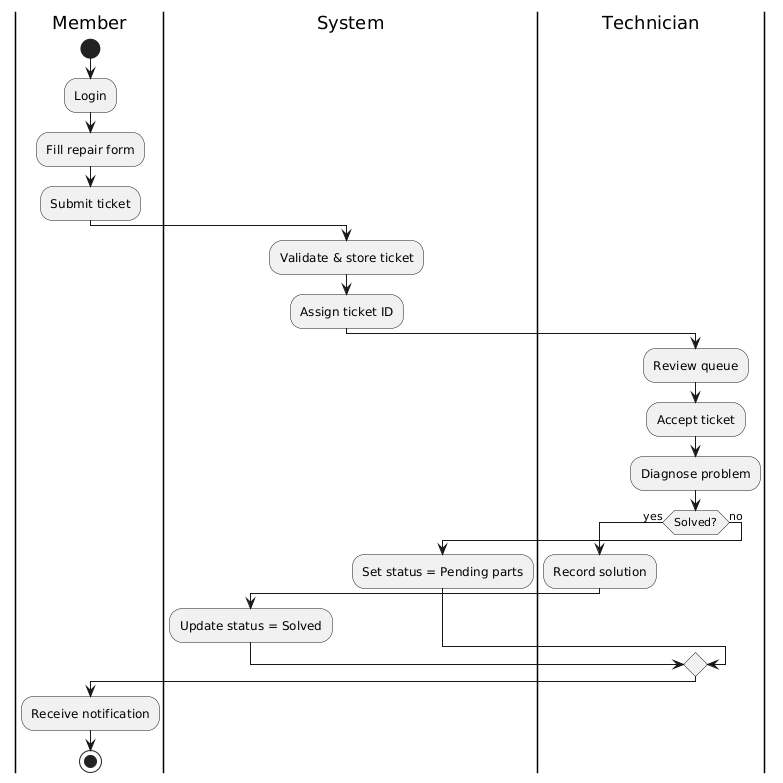

The diagram above was rendered by PlantUML. Its source (embedded in the PNG):
@startuml
|Member|
start
:Login;
:Fill repair form;
:Submit ticket;

|System|
:Validate & store ticket;
:Assign ticket ID;

|Technician|
:Review queue;
:Accept ticket;
:Diagnose problem;

if (Solved?) then (yes)
  :Record solution;
  |System|
  :Update status = Solved;
else (no)
  |System|
  :Set status = Pending parts;
endif

|Member|
:Receive notification;
stop
@enduml